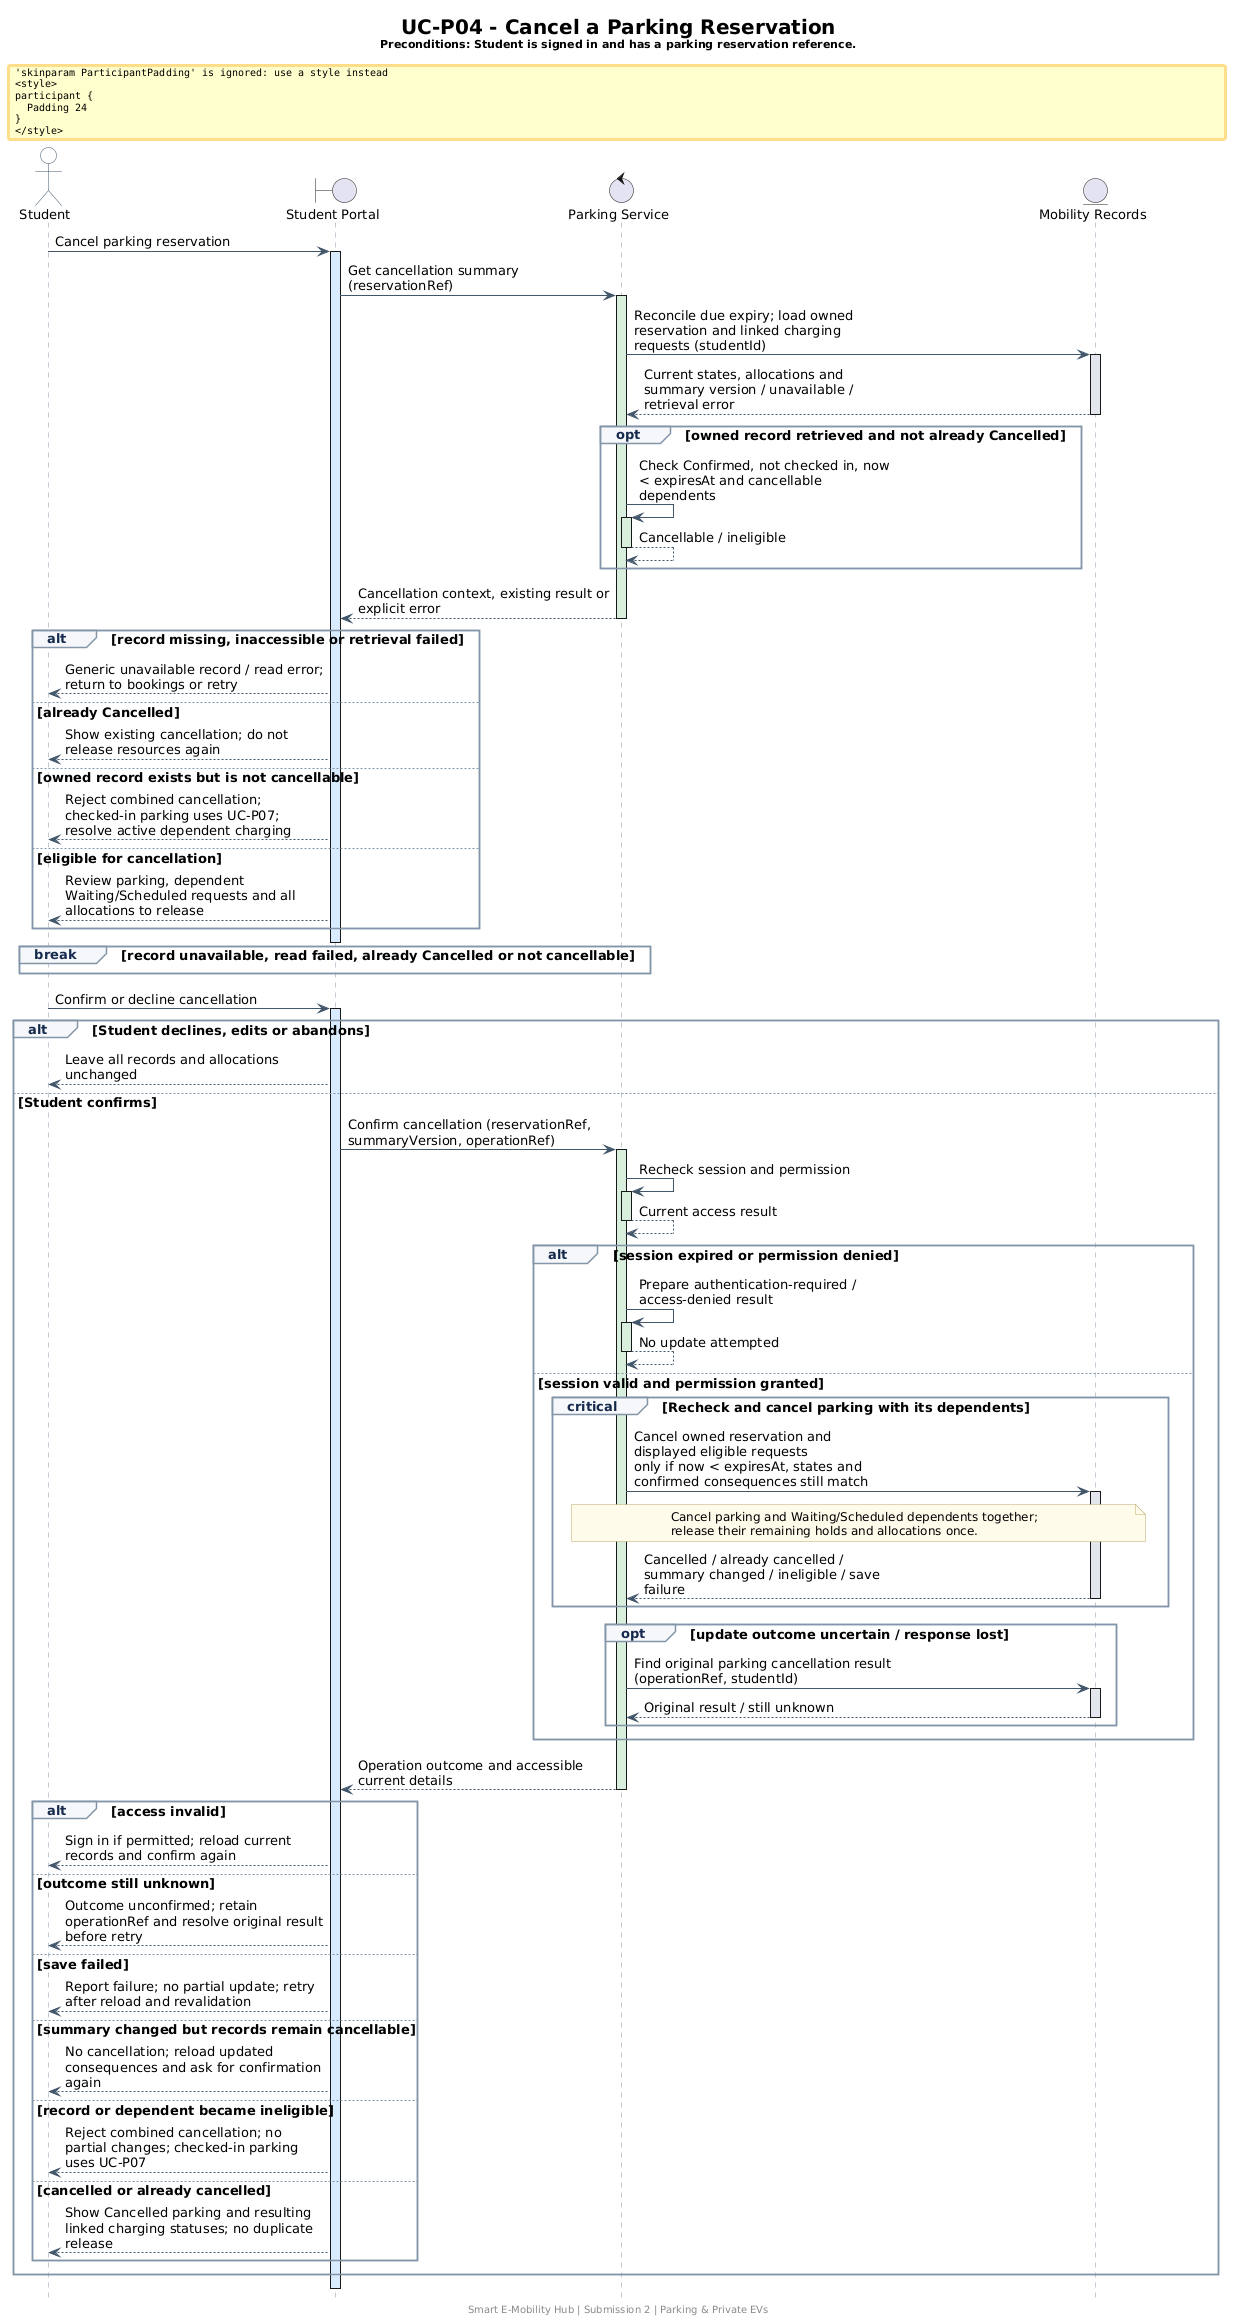

The diagram above was rendered by PlantUML. Its source (embedded in the PNG):
@startuml
skinparam backgroundColor #FFFFFF
skinparam shadowing false
skinparam linetype ortho
skinparam defaultFontName SansSerif
skinparam defaultFontSize 13
skinparam titleFontSize 20
skinparam maxMessageSize 260
skinparam ParticipantPadding 24
skinparam BoxPadding 12
skinparam sequence {
  ArrowColor #42566B
  LifeLineBorderColor #8295A8
  LifeLineBackgroundColor #D8EAFE
  ActivationBorderColor #42566B
  ParticipantBorderColor #42566B
  ParticipantBackgroundColor #E8F1FA
  ParticipantFontColor #172B4D
  ActorBorderColor #42566B
  ActorBackgroundColor #FFFFFF
  GroupBorderColor #8295A8
  GroupBackgroundColor #F4F7FA
  GroupHeaderFontColor #172B4D
  DividerBackgroundColor #E8F1FA
  DividerBorderColor #8295A8
}
skinparam note {
  BackgroundColor #FFFBEB
  BorderColor #BBA86A
  FontSize 12
}
hide footbox
title
UC-P04 - Cancel a Parking Reservation
<size:11>Preconditions: Student is signed in and has a parking reservation reference.</size>
end title
actor Student as ST
boundary "Student Portal" as UI
control "Parking Service" as SVC
entity "Mobility Records" as DATA

ST -> UI: Cancel parking reservation
activate UI #D8EAFE
UI -> SVC: Get cancellation summary (reservationRef)
activate SVC #D8EEDC
SVC -> DATA: Reconcile due expiry; load owned reservation and linked charging requests (studentId)
activate DATA #E2E7ED
DATA --> SVC: Current states, allocations and summary version / unavailable / retrieval error
deactivate DATA
opt owned record retrieved and not already Cancelled
SVC -> SVC: Check Confirmed, not checked in, now < expiresAt and cancellable dependents
activate SVC #D8EEDC
SVC --> SVC: Cancellable / ineligible
deactivate SVC
end
SVC --> UI: Cancellation context, existing result or explicit error
deactivate SVC
alt record missing, inaccessible or retrieval failed
UI --> ST: Generic unavailable record / read error; return to bookings or retry
else already Cancelled
UI --> ST: Show existing cancellation; do not release resources again
else owned record exists but is not cancellable
UI --> ST: Reject combined cancellation; checked-in parking uses UC-P07; resolve active dependent charging
else eligible for cancellation
UI --> ST: Review parking, dependent Waiting/Scheduled requests and all allocations to release
end
deactivate UI
break record unavailable, read failed, already Cancelled or not cancellable

end

ST -> UI: Confirm or decline cancellation
activate UI #D8EAFE
alt Student declines, edits or abandons
UI --> ST: Leave all records and allocations unchanged
else Student confirms
UI -> SVC: Confirm cancellation (reservationRef, summaryVersion, operationRef)
activate SVC #D8EEDC
SVC -> SVC: Recheck session and permission
activate SVC #D8EEDC
SVC --> SVC: Current access result
deactivate SVC
alt session expired or permission denied
SVC -> SVC: Prepare authentication-required / access-denied result
activate SVC #D8EEDC
SVC --> SVC: No update attempted
deactivate SVC
else session valid and permission granted
critical Recheck and cancel parking with its dependents
SVC -> DATA: Cancel owned reservation and displayed eligible requests\nonly if now < expiresAt, states and confirmed consequences still match
activate DATA #E2E7ED
note over SVC,DATA
  Cancel parking and Waiting/Scheduled dependents together;
  release their remaining holds and allocations once.
end note
DATA --> SVC: Cancelled / already cancelled / summary changed / ineligible / save failure
deactivate DATA
end
opt update outcome uncertain / response lost
SVC -> DATA: Find original parking cancellation result (operationRef, studentId)
activate DATA #E2E7ED
DATA --> SVC: Original result / still unknown
deactivate DATA
end
end
SVC --> UI: Operation outcome and accessible current details
deactivate SVC
alt access invalid
UI --> ST: Sign in if permitted; reload current records and confirm again
else outcome still unknown
UI --> ST: Outcome unconfirmed; retain operationRef and resolve original result before retry
else save failed
UI --> ST: Report failure; no partial update; retry after reload and revalidation
else summary changed but records remain cancellable
UI --> ST: No cancellation; reload updated consequences and ask for confirmation again
else record or dependent became ineligible
UI --> ST: Reject combined cancellation; no partial changes; checked-in parking uses UC-P07
else cancelled or already cancelled
UI --> ST: Show Cancelled parking and resulting linked charging statuses; no duplicate release
end
end
deactivate UI

footer Smart E-Mobility Hub | Submission 2 | Parking & Private EVs
@enduml